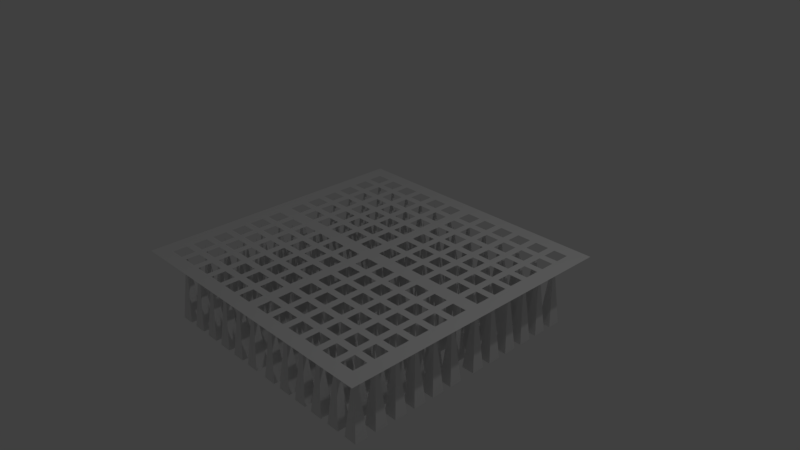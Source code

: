 # Source: trap_speer_ma.blend  (saved by Blender 2.78.0; exported with 4.5.12 LTS)
import bpy
from mathutils import Matrix  # noqa: F401  (used for matrix-valued properties, if any)

bpy.ops.wm.read_factory_settings(use_empty=True)
scene = bpy.context.scene
scene.name = 'Scene'

# ---- collections
col_collection_1 = bpy.data.collections.new('Collection 1'); scene.collection.children.link(col_collection_1)

# ---- world
world_world = bpy.data.worlds.new('World'); scene.world = world_world
world_world.color = (0.05088, 0.05088, 0.05088)
world_world.use_sun_shadow = False
world_world.sun_shadow_jitter_overblur = 0.0
world_world.cycles.sampling_method = 'MANUAL'

# ---- cameras
cam_camera = bpy.data.cameras.new('Camera')
cam_camera.clip_end = 100.0
cam_camera.lens = 35.0
cam_camera.sensor_width = 32.0
cam_camera.sensor_height = 18.0
cam_camera.ortho_scale = 7.314
cam_camera.dof.focus_distance = 0.0
cam_camera.dof.aperture_fstop = 128.0

# ---- lights
light_lamp = bpy.data.lights.new('Lamp', 'POINT')
light_lamp.transmission_factor = 0.0
light_lamp.cutoff_distance = 30.0
light_lamp.energy = 100.0
light_lamp.shadow_buffer_clip_start = 1.001
light_lamp.shadow_soft_size = 0.1
light_lamp.shadow_maximum_resolution = 0.006
light_lamp.use_absolute_resolution = True

# ---- meshes
me_cube_002 = bpy.data.meshes.new('Cube.002')
me_cube_002.from_pydata([(1.0, -3.211, -2.0), (2.0, -2.211, -1.192e-07), (1.0, -1.211, -2.0), (3.0, -3.211, -2.0), (3.0, -1.211, -2.0), (4.3, -3.211, -2.0), (5.3, -2.211, -1.192e-07), (4.3, -1.211, -2.0), (6.3, -3.211, -2.0), (6.3, -1.211, -2.0), (7.6, -3.211, -2.0), (8.6, -2.211, -1.192e-07), (7.6, -1.211, -2.0), (9.6, -3.211, -2.0), (9.6, -1.211, -2.0), (10.9, -3.211, -2.0), (11.9, -2.211, -1.192e-07), (10.9, -1.211, -2.0), (12.9, -3.211, -2.0), (12.9, -1.211, -2.0), (14.2, -3.211, -2.0), (15.2, -2.211, -1.192e-07), (14.2, -1.211, -2.0), (16.2, -3.211, -2.0), (16.2, -1.211, -2.0), (17.5, -3.211, -2.0), (18.5, -2.211, -1.192e-07), (17.5, -1.211, -2.0), (19.5, -3.211, -2.0), (19.5, -1.211, -2.0), (1.0, -6.511, -2.0), (2.0, -5.511, -1.192e-07), (1.0, -4.511, -2.0), (3.0, -6.511, -2.0), (3.0, -4.511, -2.0), (4.3, -6.511, -2.0), (5.3, -5.511, -1.192e-07), (4.3, -4.511, -2.0), (6.3, -6.511, -2.0), (6.3, -4.511, -2.0), (7.6, -6.511, -2.0), (8.6, -5.511, -1.192e-07), (7.6, -4.511, -2.0), (9.6, -6.511, -2.0), (9.6, -4.511, -2.0), (10.9, -6.511, -2.0), (11.9, -5.511, -1.192e-07), (10.9, -4.511, -2.0), (12.9, -6.511, -2.0), (12.9, -4.511, -2.0), (14.2, -6.511, -2.0), (15.2, -5.511, -1.192e-07), (14.2, -4.511, -2.0), (16.2, -6.511, -2.0), (16.2, -4.511, -2.0), (17.5, -6.511, -2.0), (18.5, -5.511, -1.192e-07), (17.5, -4.511, -2.0), (19.5, -6.511, -2.0), (19.5, -4.511, -2.0), (1.0, -9.811, -2.0), (2.0, -8.811, -1.192e-07), (1.0, -7.811, -2.0), (3.0, -9.811, -2.0), (3.0, -7.811, -2.0), (4.3, -9.811, -2.0), (5.3, -8.811, -1.192e-07), (4.3, -7.811, -2.0), (6.3, -9.811, -2.0), (6.3, -7.811, -2.0), (7.6, -9.811, -2.0), (8.6, -8.811, -1.192e-07), (7.6, -7.811, -2.0), (9.6, -9.811, -2.0), (9.6, -7.811, -2.0), (10.9, -9.811, -2.0), (11.9, -8.811, -1.192e-07), (10.9, -7.811, -2.0), (12.9, -9.811, -2.0), (12.9, -7.811, -2.0), (14.2, -9.811, -2.0), (15.2, -8.811, -1.192e-07), (14.2, -7.811, -2.0), (16.2, -9.811, -2.0), (16.2, -7.811, -2.0), (17.5, -9.811, -2.0), (18.5, -8.811, -1.192e-07), (17.5, -7.811, -2.0), (19.5, -9.811, -2.0), (19.5, -7.811, -2.0), (1.0, -13.11, -2.0), (2.0, -12.11, -1.192e-07), (1.0, -11.11, -2.0), (3.0, -13.11, -2.0), (3.0, -11.11, -2.0), (4.3, -13.11, -2.0), (5.3, -12.11, -1.192e-07), (4.3, -11.11, -2.0), (6.3, -13.11, -2.0), (6.3, -11.11, -2.0), (7.6, -13.11, -2.0), (8.6, -12.11, -1.192e-07), (7.6, -11.11, -2.0), (9.6, -13.11, -2.0), (9.6, -11.11, -2.0), (10.9, -13.11, -2.0), (11.9, -12.11, -1.192e-07), (10.9, -11.11, -2.0), (12.9, -13.11, -2.0), (12.9, -11.11, -2.0), (14.2, -13.11, -2.0), (15.2, -12.11, -1.192e-07), (14.2, -11.11, -2.0), (16.2, -13.11, -2.0), (16.2, -11.11, -2.0), (17.5, -13.11, -2.0), (18.5, -12.11, -1.192e-07), (17.5, -11.11, -2.0), (19.5, -13.11, -2.0), (19.5, -11.11, -2.0), (1.0, -16.41, -2.0), (2.0, -15.41, -1.192e-07), (1.0, -14.41, -2.0), (3.0, -16.41, -2.0), (3.0, -14.41, -2.0), (4.3, -16.41, -2.0), (5.3, -15.41, -1.192e-07), (4.3, -14.41, -2.0), (6.3, -16.41, -2.0), (6.3, -14.41, -2.0), (7.6, -16.41, -2.0), (8.6, -15.41, -1.192e-07), (7.6, -14.41, -2.0), (9.6, -16.41, -2.0), (9.6, -14.41, -2.0), (10.9, -16.41, -2.0), (11.9, -15.41, -1.192e-07), (10.9, -14.41, -2.0), (12.9, -16.41, -2.0), (12.9, -14.41, -2.0), (14.2, -16.41, -2.0), (15.2, -15.41, -1.192e-07), (14.2, -14.41, -2.0), (16.2, -16.41, -2.0), (16.2, -14.41, -2.0), (17.5, -16.41, -2.0), (18.5, -15.41, -1.192e-07), (17.5, -14.41, -2.0), (19.5, -16.41, -2.0), (19.5, -14.41, -2.0), (1.0, -19.71, -2.0), (2.0, -18.71, -1.192e-07), (1.0, -17.71, -2.0), (3.0, -19.71, -2.0), (3.0, -17.71, -2.0), (4.3, -19.71, -2.0), (5.3, -18.71, -1.192e-07), (4.3, -17.71, -2.0), (6.3, -19.71, -2.0), (6.3, -17.71, -2.0), (7.6, -19.71, -2.0), (8.6, -18.71, -1.192e-07), (7.6, -17.71, -2.0), (9.6, -19.71, -2.0), (9.6, -17.71, -2.0), (10.9, -19.71, -2.0), (11.9, -18.71, -1.192e-07), (10.9, -17.71, -2.0), (12.9, -19.71, -2.0), (12.9, -17.71, -2.0), (14.2, -19.71, -2.0), (15.2, -18.71, -1.192e-07), (14.2, -17.71, -2.0), (16.2, -19.71, -2.0), (16.2, -17.71, -2.0), (17.5, -19.71, -2.0), (18.5, -18.71, -1.192e-07), (17.5, -17.71, -2.0), (19.5, -19.71, -2.0), (19.5, -17.71, -2.0), (-1.0, -3.211, -2.0), (-2.0, -2.211, -1.192e-07), (-1.0, -1.211, -2.0), (-3.0, -3.211, -2.0), (-3.0, -1.211, -2.0), (-4.3, -3.211, -2.0), (-5.3, -2.211, -1.192e-07), (-4.3, -1.211, -2.0), (-6.3, -3.211, -2.0), (-6.3, -1.211, -2.0), (-7.6, -3.211, -2.0), (-8.6, -2.211, -1.192e-07), (-7.6, -1.211, -2.0), (-9.6, -3.211, -2.0), (-9.6, -1.211, -2.0), (-10.9, -3.211, -2.0), (-11.9, -2.211, -1.192e-07), (-10.9, -1.211, -2.0), (-12.9, -3.211, -2.0), (-12.9, -1.211, -2.0), (-14.2, -3.211, -2.0), (-15.2, -2.211, -1.192e-07), (-14.2, -1.211, -2.0), (-16.2, -3.211, -2.0), (-16.2, -1.211, -2.0), (-17.5, -3.211, -2.0), (-18.5, -2.211, -1.192e-07), (-17.5, -1.211, -2.0), (-19.5, -3.211, -2.0), (-19.5, -1.211, -2.0), (-1.0, -6.511, -2.0), (-2.0, -5.511, -1.192e-07), (-1.0, -4.511, -2.0), (-3.0, -6.511, -2.0), (-3.0, -4.511, -2.0), (-4.3, -6.511, -2.0), (-5.3, -5.511, -1.192e-07), (-4.3, -4.511, -2.0), (-6.3, -6.511, -2.0), (-6.3, -4.511, -2.0), (-7.6, -6.511, -2.0), (-8.6, -5.511, -1.192e-07), (-7.6, -4.511, -2.0), (-9.6, -6.511, -2.0), (-9.6, -4.511, -2.0), (-10.9, -6.511, -2.0), (-11.9, -5.511, -1.192e-07), (-10.9, -4.511, -2.0), (-12.9, -6.511, -2.0), (-12.9, -4.511, -2.0), (-14.2, -6.511, -2.0), (-15.2, -5.511, -1.192e-07), (-14.2, -4.511, -2.0), (-16.2, -6.511, -2.0), (-16.2, -4.511, -2.0), (-17.5, -6.511, -2.0), (-18.5, -5.511, -1.192e-07), (-17.5, -4.511, -2.0), (-19.5, -6.511, -2.0), (-19.5, -4.511, -2.0), (-1.0, -9.811, -2.0), (-2.0, -8.811, -1.192e-07), (-1.0, -7.811, -2.0), (-3.0, -9.811, -2.0), (-3.0, -7.811, -2.0), (-4.3, -9.811, -2.0), (-5.3, -8.811, -1.192e-07), (-4.3, -7.811, -2.0), (-6.3, -9.811, -2.0), (-6.3, -7.811, -2.0), (-7.6, -9.811, -2.0), (-8.6, -8.811, -1.192e-07), (-7.6, -7.811, -2.0), (-9.6, -9.811, -2.0), (-9.6, -7.811, -2.0), (-10.9, -9.811, -2.0), (-11.9, -8.811, -1.192e-07), (-10.9, -7.811, -2.0), (-12.9, -9.811, -2.0), (-12.9, -7.811, -2.0), (-14.2, -9.811, -2.0), (-15.2, -8.811, -1.192e-07), (-14.2, -7.811, -2.0), (-16.2, -9.811, -2.0), (-16.2, -7.811, -2.0), (-17.5, -9.811, -2.0), (-18.5, -8.811, -1.192e-07), (-17.5, -7.811, -2.0), (-19.5, -9.811, -2.0), (-19.5, -7.811, -2.0), (-1.0, -13.11, -2.0), (-2.0, -12.11, -1.192e-07), (-1.0, -11.11, -2.0), (-3.0, -13.11, -2.0), (-3.0, -11.11, -2.0), (-4.3, -13.11, -2.0), (-5.3, -12.11, -1.192e-07), (-4.3, -11.11, -2.0), (-6.3, -13.11, -2.0), (-6.3, -11.11, -2.0), (-7.6, -13.11, -2.0), (-8.6, -12.11, -1.192e-07), (-7.6, -11.11, -2.0), (-9.6, -13.11, -2.0), (-9.6, -11.11, -2.0), (-10.9, -13.11, -2.0), (-11.9, -12.11, -1.192e-07), (-10.9, -11.11, -2.0), (-12.9, -13.11, -2.0), (-12.9, -11.11, -2.0), (-14.2, -13.11, -2.0), (-15.2, -12.11, -1.192e-07), (-14.2, -11.11, -2.0), (-16.2, -13.11, -2.0), (-16.2, -11.11, -2.0), (-17.5, -13.11, -2.0), (-18.5, -12.11, -1.192e-07), (-17.5, -11.11, -2.0), (-19.5, -13.11, -2.0), (-19.5, -11.11, -2.0), (-1.0, -16.41, -2.0), (-2.0, -15.41, -1.192e-07), (-1.0, -14.41, -2.0), (-3.0, -16.41, -2.0), (-3.0, -14.41, -2.0), (-4.3, -16.41, -2.0), (-5.3, -15.41, -1.192e-07), (-4.3, -14.41, -2.0), (-6.3, -16.41, -2.0), (-6.3, -14.41, -2.0), (-7.6, -16.41, -2.0), (-8.6, -15.41, -1.192e-07), (-7.6, -14.41, -2.0), (-9.6, -16.41, -2.0), (-9.6, -14.41, -2.0), (-10.9, -16.41, -2.0), (-11.9, -15.41, -1.192e-07), (-10.9, -14.41, -2.0), (-12.9, -16.41, -2.0), (-12.9, -14.41, -2.0), (-14.2, -16.41, -2.0), (-15.2, -15.41, -1.192e-07), (-14.2, -14.41, -2.0), (-16.2, -16.41, -2.0), (-16.2, -14.41, -2.0), (-17.5, -16.41, -2.0), (-18.5, -15.41, -1.192e-07), (-17.5, -14.41, -2.0), (-19.5, -16.41, -2.0), (-19.5, -14.41, -2.0), (-1.0, -19.71, -2.0), (-2.0, -18.71, -1.192e-07), (-1.0, -17.71, -2.0), (-3.0, -19.71, -2.0), (-3.0, -17.71, -2.0), (-4.3, -19.71, -2.0), (-5.3, -18.71, -1.192e-07), (-4.3, -17.71, -2.0), (-6.3, -19.71, -2.0), (-6.3, -17.71, -2.0), (-7.6, -19.71, -2.0), (-8.6, -18.71, -1.192e-07), (-7.6, -17.71, -2.0), (-9.6, -19.71, -2.0), (-9.6, -17.71, -2.0), (-10.9, -19.71, -2.0), (-11.9, -18.71, -1.192e-07), (-10.9, -17.71, -2.0), (-12.9, -19.71, -2.0), (-12.9, -17.71, -2.0), (-14.2, -19.71, -2.0), (-15.2, -18.71, -1.192e-07), (-14.2, -17.71, -2.0), (-16.2, -19.71, -2.0), (-16.2, -17.71, -2.0), (-17.5, -19.71, -2.0), (-18.5, -18.71, -1.192e-07), (-17.5, -17.71, -2.0), (-19.5, -19.71, -2.0), (-19.5, -17.71, -2.0), (1.0, 3.211, -2.0), (2.0, 2.211, -1.192e-07), (1.0, 1.211, -2.0), (3.0, 3.211, -2.0), (3.0, 1.211, -2.0), (4.3, 3.211, -2.0), (5.3, 2.211, -1.192e-07), (4.3, 1.211, -2.0), (6.3, 3.211, -2.0), (6.3, 1.211, -2.0), (7.6, 3.211, -2.0), (8.6, 2.211, -1.192e-07), (7.6, 1.211, -2.0), (9.6, 3.211, -2.0), (9.6, 1.211, -2.0), (10.9, 3.211, -2.0), (11.9, 2.211, -1.192e-07), (10.9, 1.211, -2.0), (12.9, 3.211, -2.0), (12.9, 1.211, -2.0), (14.2, 3.211, -2.0), (15.2, 2.211, -1.192e-07), (14.2, 1.211, -2.0), (16.2, 3.211, -2.0), (16.2, 1.211, -2.0), (17.5, 3.211, -2.0), (18.5, 2.211, -1.192e-07), (17.5, 1.211, -2.0), (19.5, 3.211, -2.0), (19.5, 1.211, -2.0), (1.0, 6.511, -2.0), (2.0, 5.511, -1.192e-07), (1.0, 4.511, -2.0), (3.0, 6.511, -2.0), (3.0, 4.511, -2.0), (4.3, 6.511, -2.0), (5.3, 5.511, -1.192e-07), (4.3, 4.511, -2.0), (6.3, 6.511, -2.0), (6.3, 4.511, -2.0), (7.6, 6.511, -2.0), (8.6, 5.511, -1.192e-07), (7.6, 4.511, -2.0), (9.6, 6.511, -2.0), (9.6, 4.511, -2.0), (10.9, 6.511, -2.0), (11.9, 5.511, -1.192e-07), (10.9, 4.511, -2.0), (12.9, 6.511, -2.0), (12.9, 4.511, -2.0), (14.2, 6.511, -2.0), (15.2, 5.511, -1.192e-07), (14.2, 4.511, -2.0), (16.2, 6.511, -2.0), (16.2, 4.511, -2.0), (17.5, 6.511, -2.0), (18.5, 5.511, -1.192e-07), (17.5, 4.511, -2.0), (19.5, 6.511, -2.0), (19.5, 4.511, -2.0), (1.0, 9.811, -2.0), (2.0, 8.811, -1.192e-07), (1.0, 7.811, -2.0), (3.0, 9.811, -2.0), (3.0, 7.811, -2.0), (4.3, 9.811, -2.0), (5.3, 8.811, -1.192e-07), (4.3, 7.811, -2.0), (6.3, 9.811, -2.0), (6.3, 7.811, -2.0), (7.6, 9.811, -2.0), (8.6, 8.811, -1.192e-07), (7.6, 7.811, -2.0), (9.6, 9.811, -2.0), (9.6, 7.811, -2.0), (10.9, 9.811, -2.0), (11.9, 8.811, -1.192e-07), (10.9, 7.811, -2.0), (12.9, 9.811, -2.0), (12.9, 7.811, -2.0), (14.2, 9.811, -2.0), (15.2, 8.811, -1.192e-07), (14.2, 7.811, -2.0), (16.2, 9.811, -2.0), (16.2, 7.811, -2.0), (17.5, 9.811, -2.0), (18.5, 8.811, -1.192e-07), (17.5, 7.811, -2.0), (19.5, 9.811, -2.0), (19.5, 7.811, -2.0), (1.0, 13.11, -2.0), (2.0, 12.11, -1.192e-07), (1.0, 11.11, -2.0), (3.0, 13.11, -2.0), (3.0, 11.11, -2.0), (4.3, 13.11, -2.0), (5.3, 12.11, -1.192e-07), (4.3, 11.11, -2.0), (6.3, 13.11, -2.0), (6.3, 11.11, -2.0), (7.6, 13.11, -2.0), (8.6, 12.11, -1.192e-07), (7.6, 11.11, -2.0), (9.6, 13.11, -2.0), (9.6, 11.11, -2.0), (10.9, 13.11, -2.0), (11.9, 12.11, -1.192e-07), (10.9, 11.11, -2.0), (12.9, 13.11, -2.0), (12.9, 11.11, -2.0), (14.2, 13.11, -2.0), (15.2, 12.11, -1.192e-07), (14.2, 11.11, -2.0), (16.2, 13.11, -2.0), (16.2, 11.11, -2.0), (17.5, 13.11, -2.0), (18.5, 12.11, -1.192e-07), (17.5, 11.11, -2.0), (19.5, 13.11, -2.0), (19.5, 11.11, -2.0), (1.0, 16.41, -2.0), (2.0, 15.41, -1.192e-07), (1.0, 14.41, -2.0), (3.0, 16.41, -2.0), (3.0, 14.41, -2.0), (4.3, 16.41, -2.0), (5.3, 15.41, -1.192e-07), (4.3, 14.41, -2.0), (6.3, 16.41, -2.0), (6.3, 14.41, -2.0), (7.6, 16.41, -2.0), (8.6, 15.41, -1.192e-07), (7.6, 14.41, -2.0), (9.6, 16.41, -2.0), (9.6, 14.41, -2.0), (10.9, 16.41, -2.0), (11.9, 15.41, -1.192e-07), (10.9, 14.41, -2.0), (12.9, 16.41, -2.0), (12.9, 14.41, -2.0), (14.2, 16.41, -2.0), (15.2, 15.41, -1.192e-07), (14.2, 14.41, -2.0), (16.2, 16.41, -2.0), (16.2, 14.41, -2.0), (17.5, 16.41, -2.0), (18.5, 15.41, -1.192e-07), (17.5, 14.41, -2.0), (19.5, 16.41, -2.0), (19.5, 14.41, -2.0), (1.0, 19.71, -2.0), (2.0, 18.71, -1.192e-07), (1.0, 17.71, -2.0), (3.0, 19.71, -2.0), (3.0, 17.71, -2.0), (4.3, 19.71, -2.0), (5.3, 18.71, -1.192e-07), (4.3, 17.71, -2.0), (6.3, 19.71, -2.0), (6.3, 17.71, -2.0), (7.6, 19.71, -2.0), (8.6, 18.71, -1.192e-07), (7.6, 17.71, -2.0), (9.6, 19.71, -2.0), (9.6, 17.71, -2.0), (10.9, 19.71, -2.0), (11.9, 18.71, -1.192e-07), (10.9, 17.71, -2.0), (12.9, 19.71, -2.0), (12.9, 17.71, -2.0), (14.2, 19.71, -2.0), (15.2, 18.71, -1.192e-07), (14.2, 17.71, -2.0), (16.2, 19.71, -2.0), (16.2, 17.71, -2.0), (17.5, 19.71, -2.0), (18.5, 18.71, -1.192e-07), (17.5, 17.71, -2.0), (19.5, 19.71, -2.0), (19.5, 17.71, -2.0), (-1.0, 3.211, -2.0), (-2.0, 2.211, -1.192e-07), (-1.0, 1.211, -2.0), (-3.0, 3.211, -2.0), (-3.0, 1.211, -2.0), (-4.3, 3.211, -2.0), (-5.3, 2.211, -1.192e-07), (-4.3, 1.211, -2.0), (-6.3, 3.211, -2.0), (-6.3, 1.211, -2.0), (-7.6, 3.211, -2.0), (-8.6, 2.211, -1.192e-07), (-7.6, 1.211, -2.0), (-9.6, 3.211, -2.0), (-9.6, 1.211, -2.0), (-10.9, 3.211, -2.0), (-11.9, 2.211, -1.192e-07), (-10.9, 1.211, -2.0), (-12.9, 3.211, -2.0), (-12.9, 1.211, -2.0), (-14.2, 3.211, -2.0), (-15.2, 2.211, -1.192e-07), (-14.2, 1.211, -2.0), (-16.2, 3.211, -2.0), (-16.2, 1.211, -2.0), (-17.5, 3.211, -2.0), (-18.5, 2.211, -1.192e-07), (-17.5, 1.211, -2.0), (-19.5, 3.211, -2.0), (-19.5, 1.211, -2.0), (-1.0, 6.511, -2.0), (-2.0, 5.511, -1.192e-07), (-1.0, 4.511, -2.0), (-3.0, 6.511, -2.0), (-3.0, 4.511, -2.0), (-4.3, 6.511, -2.0), (-5.3, 5.511, -1.192e-07), (-4.3, 4.511, -2.0), (-6.3, 6.511, -2.0), (-6.3, 4.511, -2.0), (-7.6, 6.511, -2.0), (-8.6, 5.511, -1.192e-07), (-7.6, 4.511, -2.0), (-9.6, 6.511, -2.0), (-9.6, 4.511, -2.0), (-10.9, 6.511, -2.0), (-11.9, 5.511, -1.192e-07), (-10.9, 4.511, -2.0), (-12.9, 6.511, -2.0), (-12.9, 4.511, -2.0), (-14.2, 6.511, -2.0), (-15.2, 5.511, -1.192e-07), (-14.2, 4.511, -2.0), (-16.2, 6.511, -2.0), (-16.2, 4.511, -2.0), (-17.5, 6.511, -2.0), (-18.5, 5.511, -1.192e-07), (-17.5, 4.511, -2.0), (-19.5, 6.511, -2.0), (-19.5, 4.511, -2.0), (-1.0, 9.811, -2.0), (-2.0, 8.811, -1.192e-07), (-1.0, 7.811, -2.0), (-3.0, 9.811, -2.0), (-3.0, 7.811, -2.0), (-4.3, 9.811, -2.0), (-5.3, 8.811, -1.192e-07), (-4.3, 7.811, -2.0), (-6.3, 9.811, -2.0), (-6.3, 7.811, -2.0), (-7.6, 9.811, -2.0), (-8.6, 8.811, -1.192e-07), (-7.6, 7.811, -2.0), (-9.6, 9.811, -2.0), (-9.6, 7.811, -2.0), (-10.9, 9.811, -2.0), (-11.9, 8.811, -1.192e-07), (-10.9, 7.811, -2.0), (-12.9, 9.811, -2.0), (-12.9, 7.811, -2.0), (-14.2, 9.811, -2.0), (-15.2, 8.811, -1.192e-07), (-14.2, 7.811, -2.0), (-16.2, 9.811, -2.0), (-16.2, 7.811, -2.0), (-17.5, 9.811, -2.0), (-18.5, 8.811, -1.192e-07), (-17.5, 7.811, -2.0), (-19.5, 9.811, -2.0), (-19.5, 7.811, -2.0), (-1.0, 13.11, -2.0), (-2.0, 12.11, -1.192e-07), (-1.0, 11.11, -2.0), (-3.0, 13.11, -2.0), (-3.0, 11.11, -2.0), (-4.3, 13.11, -2.0), (-5.3, 12.11, -1.192e-07), (-4.3, 11.11, -2.0), (-6.3, 13.11, -2.0), (-6.3, 11.11, -2.0), (-7.6, 13.11, -2.0), (-8.6, 12.11, -1.192e-07), (-7.6, 11.11, -2.0), (-9.6, 13.11, -2.0), (-9.6, 11.11, -2.0), (-10.9, 13.11, -2.0), (-11.9, 12.11, -1.192e-07), (-10.9, 11.11, -2.0), (-12.9, 13.11, -2.0), (-12.9, 11.11, -2.0), (-14.2, 13.11, -2.0), (-15.2, 12.11, -1.192e-07), (-14.2, 11.11, -2.0), (-16.2, 13.11, -2.0), (-16.2, 11.11, -2.0), (-17.5, 13.11, -2.0), (-18.5, 12.11, -1.192e-07), (-17.5, 11.11, -2.0), (-19.5, 13.11, -2.0), (-19.5, 11.11, -2.0), (-1.0, 16.41, -2.0), (-2.0, 15.41, -1.192e-07), (-1.0, 14.41, -2.0), (-3.0, 16.41, -2.0), (-3.0, 14.41, -2.0), (-4.3, 16.41, -2.0), (-5.3, 15.41, -1.192e-07), (-4.3, 14.41, -2.0), (-6.3, 16.41, -2.0), (-6.3, 14.41, -2.0), (-7.6, 16.41, -2.0), (-8.6, 15.41, -1.192e-07), (-7.6, 14.41, -2.0), (-9.6, 16.41, -2.0), (-9.6, 14.41, -2.0), (-10.9, 16.41, -2.0), (-11.9, 15.41, -1.192e-07), (-10.9, 14.41, -2.0), (-12.9, 16.41, -2.0), (-12.9, 14.41, -2.0), (-14.2, 16.41, -2.0), (-15.2, 15.41, -1.192e-07), (-14.2, 14.41, -2.0), (-16.2, 16.41, -2.0), (-16.2, 14.41, -2.0), (-17.5, 16.41, -2.0), (-18.5, 15.41, -1.192e-07), (-17.5, 14.41, -2.0), (-19.5, 16.41, -2.0), (-19.5, 14.41, -2.0), (-1.0, 19.71, -2.0), (-2.0, 18.71, -1.192e-07), (-1.0, 17.71, -2.0), (-3.0, 19.71, -2.0), (-3.0, 17.71, -2.0), (-4.3, 19.71, -2.0), (-5.3, 18.71, -1.192e-07), (-4.3, 17.71, -2.0), (-6.3, 19.71, -2.0), (-6.3, 17.71, -2.0), (-7.6, 19.71, -2.0), (-8.6, 18.71, -1.192e-07), (-7.6, 17.71, -2.0), (-9.6, 19.71, -2.0), (-9.6, 17.71, -2.0), (-10.9, 19.71, -2.0), (-11.9, 18.71, -1.192e-07), (-10.9, 17.71, -2.0), (-12.9, 19.71, -2.0), (-12.9, 17.71, -2.0), (-14.2, 19.71, -2.0), (-15.2, 18.71, -1.192e-07), (-14.2, 17.71, -2.0), (-16.2, 19.71, -2.0), (-16.2, 17.71, -2.0), (-17.5, 19.71, -2.0), (-18.5, 18.71, -1.192e-07), (-17.5, 17.71, -2.0), (-19.5, 19.71, -2.0), (-19.5, 17.71, -2.0)], [], [(0, 1, 2), (2, 1, 4), (4, 1, 3), (3, 1, 0), (2, 4, 3, 0), (5, 6, 7), (7, 6, 9), (9, 6, 8), (8, 6, 5), (7, 9, 8, 5), (10, 11, 12), (12, 11, 14), (14, 11, 13), (13, 11, 10), (12, 14, 13, 10), (15, 16, 17), (17, 16, 19), (19, 16, 18), (18, 16, 15), (17, 19, 18, 15), (20, 21, 22), (22, 21, 24), (24, 21, 23), (23, 21, 20), (22, 24, 23, 20), (25, 26, 27), (27, 26, 29), (29, 26, 28), (28, 26, 25), (27, 29, 28, 25), (30, 31, 32), (32, 31, 34), (34, 31, 33), (33, 31, 30), (32, 34, 33, 30), (35, 36, 37), (37, 36, 39), (39, 36, 38), (38, 36, 35), (37, 39, 38, 35), (40, 41, 42), (42, 41, 44), (44, 41, 43), (43, 41, 40), (42, 44, 43, 40), (45, 46, 47), (47, 46, 49), (49, 46, 48), (48, 46, 45), (47, 49, 48, 45), (50, 51, 52), (52, 51, 54), (54, 51, 53), (53, 51, 50), (52, 54, 53, 50), (55, 56, 57), (57, 56, 59), (59, 56, 58), (58, 56, 55), (57, 59, 58, 55), (60, 61, 62), (62, 61, 64), (64, 61, 63), (63, 61, 60), (62, 64, 63, 60), (65, 66, 67), (67, 66, 69), (69, 66, 68), (68, 66, 65), (67, 69, 68, 65), (70, 71, 72), (72, 71, 74), (74, 71, 73), (73, 71, 70), (72, 74, 73, 70), (75, 76, 77), (77, 76, 79), (79, 76, 78), (78, 76, 75), (77, 79, 78, 75), (80, 81, 82), (82, 81, 84), (84, 81, 83), (83, 81, 80), (82, 84, 83, 80), (85, 86, 87), (87, 86, 89), (89, 86, 88), (88, 86, 85), (87, 89, 88, 85), (90, 91, 92), (92, 91, 94), (94, 91, 93), (93, 91, 90), (92, 94, 93, 90), (95, 96, 97), (97, 96, 99), (99, 96, 98), (98, 96, 95), (97, 99, 98, 95), (100, 101, 102), (102, 101, 104), (104, 101, 103), (103, 101, 100), (102, 104, 103, 100), (105, 106, 107), (107, 106, 109), (109, 106, 108), (108, 106, 105), (107, 109, 108, 105), (110, 111, 112), (112, 111, 114), (114, 111, 113), (113, 111, 110), (112, 114, 113, 110), (115, 116, 117), (117, 116, 119), (119, 116, 118), (118, 116, 115), (117, 119, 118, 115), (120, 121, 122), (122, 121, 124), (124, 121, 123), (123, 121, 120), (122, 124, 123, 120), (125, 126, 127), (127, 126, 129), (129, 126, 128), (128, 126, 125), (127, 129, 128, 125), (130, 131, 132), (132, 131, 134), (134, 131, 133), (133, 131, 130), (132, 134, 133, 130), (135, 136, 137), (137, 136, 139), (139, 136, 138), (138, 136, 135), (137, 139, 138, 135), (140, 141, 142), (142, 141, 144), (144, 141, 143), (143, 141, 140), (142, 144, 143, 140), (145, 146, 147), (147, 146, 149), (149, 146, 148), (148, 146, 145), (147, 149, 148, 145), (150, 151, 152), (152, 151, 154), (154, 151, 153), (153, 151, 150), (152, 154, 153, 150), (155, 156, 157), (157, 156, 159), (159, 156, 158), (158, 156, 155), (157, 159, 158, 155), (160, 161, 162), (162, 161, 164), (164, 161, 163), (163, 161, 160), (162, 164, 163, 160), (165, 166, 167), (167, 166, 169), (169, 166, 168), (168, 166, 165), (167, 169, 168, 165), (170, 171, 172), (172, 171, 174), (174, 171, 173), (173, 171, 170), (172, 174, 173, 170), (175, 176, 177), (177, 176, 179), (179, 176, 178), (178, 176, 175), (177, 179, 178, 175), (180, 182, 181), (182, 184, 181), (184, 183, 181), (183, 180, 181), (182, 180, 183, 184), (185, 187, 186), (187, 189, 186), (189, 188, 186), (188, 185, 186), (187, 185, 188, 189), (190, 192, 191), (192, 194, 191), (194, 193, 191), (193, 190, 191), (192, 190, 193, 194), (195, 197, 196), (197, 199, 196), (199, 198, 196), (198, 195, 196), (197, 195, 198, 199), (200, 202, 201), (202, 204, 201), (204, 203, 201), (203, 200, 201), (202, 200, 203, 204), (205, 207, 206), (207, 209, 206), (209, 208, 206), (208, 205, 206), (207, 205, 208, 209), (210, 212, 211), (212, 214, 211), (214, 213, 211), (213, 210, 211), (212, 210, 213, 214), (215, 217, 216), (217, 219, 216), (219, 218, 216), (218, 215, 216), (217, 215, 218, 219), (220, 222, 221), (222, 224, 221), (224, 223, 221), (223, 220, 221), (222, 220, 223, 224), (225, 227, 226), (227, 229, 226), (229, 228, 226), (228, 225, 226), (227, 225, 228, 229), (230, 232, 231), (232, 234, 231), (234, 233, 231), (233, 230, 231), (232, 230, 233, 234), (235, 237, 236), (237, 239, 236), (239, 238, 236), (238, 235, 236), (237, 235, 238, 239), (240, 242, 241), (242, 244, 241), (244, 243, 241), (243, 240, 241), (242, 240, 243, 244), (245, 247, 246), (247, 249, 246), (249, 248, 246), (248, 245, 246), (247, 245, 248, 249), (250, 252, 251), (252, 254, 251), (254, 253, 251), (253, 250, 251), (252, 250, 253, 254), (255, 257, 256), (257, 259, 256), (259, 258, 256), (258, 255, 256), (257, 255, 258, 259), (260, 262, 261), (262, 264, 261), (264, 263, 261), (263, 260, 261), (262, 260, 263, 264), (265, 267, 266), (267, 269, 266), (269, 268, 266), (268, 265, 266), (267, 265, 268, 269), (270, 272, 271), (272, 274, 271), (274, 273, 271), (273, 270, 271), (272, 270, 273, 274), (275, 277, 276), (277, 279, 276), (279, 278, 276), (278, 275, 276), (277, 275, 278, 279), (280, 282, 281), (282, 284, 281), (284, 283, 281), (283, 280, 281), (282, 280, 283, 284), (285, 287, 286), (287, 289, 286), (289, 288, 286), (288, 285, 286), (287, 285, 288, 289), (290, 292, 291), (292, 294, 291), (294, 293, 291), (293, 290, 291), (292, 290, 293, 294), (295, 297, 296), (297, 299, 296), (299, 298, 296), (298, 295, 296), (297, 295, 298, 299), (300, 302, 301), (302, 304, 301), (304, 303, 301), (303, 300, 301), (302, 300, 303, 304), (305, 307, 306), (307, 309, 306), (309, 308, 306), (308, 305, 306), (307, 305, 308, 309), (310, 312, 311), (312, 314, 311), (314, 313, 311), (313, 310, 311), (312, 310, 313, 314), (315, 317, 316), (317, 319, 316), (319, 318, 316), (318, 315, 316), (317, 315, 318, 319), (320, 322, 321), (322, 324, 321), (324, 323, 321), (323, 320, 321), (322, 320, 323, 324), (325, 327, 326), (327, 329, 326), (329, 328, 326), (328, 325, 326), (327, 325, 328, 329), (330, 332, 331), (332, 334, 331), (334, 333, 331), (333, 330, 331), (332, 330, 333, 334), (335, 337, 336), (337, 339, 336), (339, 338, 336), (338, 335, 336), (337, 335, 338, 339), (340, 342, 341), (342, 344, 341), (344, 343, 341), (343, 340, 341), (342, 340, 343, 344), (345, 347, 346), (347, 349, 346), (349, 348, 346), (348, 345, 346), (347, 345, 348, 349), (350, 352, 351), (352, 354, 351), (354, 353, 351), (353, 350, 351), (352, 350, 353, 354), (355, 357, 356), (357, 359, 356), (359, 358, 356), (358, 355, 356), (357, 355, 358, 359), (360, 362, 361), (362, 364, 361), (364, 363, 361), (363, 360, 361), (362, 360, 363, 364), (365, 367, 366), (367, 369, 366), (369, 368, 366), (368, 365, 366), (367, 365, 368, 369), (370, 372, 371), (372, 374, 371), (374, 373, 371), (373, 370, 371), (372, 370, 373, 374), (375, 377, 376), (377, 379, 376), (379, 378, 376), (378, 375, 376), (377, 375, 378, 379), (380, 382, 381), (382, 384, 381), (384, 383, 381), (383, 380, 381), (382, 380, 383, 384), (385, 387, 386), (387, 389, 386), (389, 388, 386), (388, 385, 386), (387, 385, 388, 389), (390, 392, 391), (392, 394, 391), (394, 393, 391), (393, 390, 391), (392, 390, 393, 394), (395, 397, 396), (397, 399, 396), (399, 398, 396), (398, 395, 396), (397, 395, 398, 399), (400, 402, 401), (402, 404, 401), (404, 403, 401), (403, 400, 401), (402, 400, 403, 404), (405, 407, 406), (407, 409, 406), (409, 408, 406), (408, 405, 406), (407, 405, 408, 409), (410, 412, 411), (412, 414, 411), (414, 413, 411), (413, 410, 411), (412, 410, 413, 414), (415, 417, 416), (417, 419, 416), (419, 418, 416), (418, 415, 416), (417, 415, 418, 419), (420, 422, 421), (422, 424, 421), (424, 423, 421), (423, 420, 421), (422, 420, 423, 424), (425, 427, 426), (427, 429, 426), (429, 428, 426), (428, 425, 426), (427, 425, 428, 429), (430, 432, 431), (432, 434, 431), (434, 433, 431), (433, 430, 431), (432, 430, 433, 434), (435, 437, 436), (437, 439, 436), (439, 438, 436), (438, 435, 436), (437, 435, 438, 439), (440, 442, 441), (442, 444, 441), (444, 443, 441), (443, 440, 441), (442, 440, 443, 444), (445, 447, 446), (447, 449, 446), (449, 448, 446), (448, 445, 446), (447, 445, 448, 449), (450, 452, 451), (452, 454, 451), (454, 453, 451), (453, 450, 451), (452, 450, 453, 454), (455, 457, 456), (457, 459, 456), (459, 458, 456), (458, 455, 456), (457, 455, 458, 459), (460, 462, 461), (462, 464, 461), (464, 463, 461), (463, 460, 461), (462, 460, 463, 464), (465, 467, 466), (467, 469, 466), (469, 468, 466), (468, 465, 466), (467, 465, 468, 469), (470, 472, 471), (472, 474, 471), (474, 473, 471), (473, 470, 471), (472, 470, 473, 474), (475, 477, 476), (477, 479, 476), (479, 478, 476), (478, 475, 476), (477, 475, 478, 479), (480, 482, 481), (482, 484, 481), (484, 483, 481), (483, 480, 481), (482, 480, 483, 484), (485, 487, 486), (487, 489, 486), (489, 488, 486), (488, 485, 486), (487, 485, 488, 489), (490, 492, 491), (492, 494, 491), (494, 493, 491), (493, 490, 491), (492, 490, 493, 494), (495, 497, 496), (497, 499, 496), (499, 498, 496), (498, 495, 496), (497, 495, 498, 499), (500, 502, 501), (502, 504, 501), (504, 503, 501), (503, 500, 501), (502, 500, 503, 504), (505, 507, 506), (507, 509, 506), (509, 508, 506), (508, 505, 506), (507, 505, 508, 509), (510, 512, 511), (512, 514, 511), (514, 513, 511), (513, 510, 511), (512, 510, 513, 514), (515, 517, 516), (517, 519, 516), (519, 518, 516), (518, 515, 516), (517, 515, 518, 519), (520, 522, 521), (522, 524, 521), (524, 523, 521), (523, 520, 521), (522, 520, 523, 524), (525, 527, 526), (527, 529, 526), (529, 528, 526), (528, 525, 526), (527, 525, 528, 529), (530, 532, 531), (532, 534, 531), (534, 533, 531), (533, 530, 531), (532, 530, 533, 534), (535, 537, 536), (537, 539, 536), (539, 538, 536), (538, 535, 536), (537, 535, 538, 539), (540, 541, 542), (542, 541, 544), (544, 541, 543), (543, 541, 540), (542, 544, 543, 540), (545, 546, 547), (547, 546, 549), (549, 546, 548), (548, 546, 545), (547, 549, 548, 545), (550, 551, 552), (552, 551, 554), (554, 551, 553), (553, 551, 550), (552, 554, 553, 550), (555, 556, 557), (557, 556, 559), (559, 556, 558), (558, 556, 555), (557, 559, 558, 555), (560, 561, 562), (562, 561, 564), (564, 561, 563), (563, 561, 560), (562, 564, 563, 560), (565, 566, 567), (567, 566, 569), (569, 566, 568), (568, 566, 565), (567, 569, 568, 565), (570, 571, 572), (572, 571, 574), (574, 571, 573), (573, 571, 570), (572, 574, 573, 570), (575, 576, 577), (577, 576, 579), (579, 576, 578), (578, 576, 575), (577, 579, 578, 575), (580, 581, 582), (582, 581, 584), (584, 581, 583), (583, 581, 580), (582, 584, 583, 580), (585, 586, 587), (587, 586, 589), (589, 586, 588), (588, 586, 585), (587, 589, 588, 585), (590, 591, 592), (592, 591, 594), (594, 591, 593), (593, 591, 590), (592, 594, 593, 590), (595, 596, 597), (597, 596, 599), (599, 596, 598), (598, 596, 595), (597, 599, 598, 595), (600, 601, 602), (602, 601, 604), (604, 601, 603), (603, 601, 600), (602, 604, 603, 600), (605, 606, 607), (607, 606, 609), (609, 606, 608), (608, 606, 605), (607, 609, 608, 605), (610, 611, 612), (612, 611, 614), (614, 611, 613), (613, 611, 610), (612, 614, 613, 610), (615, 616, 617), (617, 616, 619), (619, 616, 618), (618, 616, 615), (617, 619, 618, 615), (620, 621, 622), (622, 621, 624), (624, 621, 623), (623, 621, 620), (622, 624, 623, 620), (625, 626, 627), (627, 626, 629), (629, 626, 628), (628, 626, 625), (627, 629, 628, 625), (630, 631, 632), (632, 631, 634), (634, 631, 633), (633, 631, 630), (632, 634, 633, 630), (635, 636, 637), (637, 636, 639), (639, 636, 638), (638, 636, 635), (637, 639, 638, 635), (640, 641, 642), (642, 641, 644), (644, 641, 643), (643, 641, 640), (642, 644, 643, 640), (645, 646, 647), (647, 646, 649), (649, 646, 648), (648, 646, 645), (647, 649, 648, 645), (650, 651, 652), (652, 651, 654), (654, 651, 653), (653, 651, 650), (652, 654, 653, 650), (655, 656, 657), (657, 656, 659), (659, 656, 658), (658, 656, 655), (657, 659, 658, 655), (660, 661, 662), (662, 661, 664), (664, 661, 663), (663, 661, 660), (662, 664, 663, 660), (665, 666, 667), (667, 666, 669), (669, 666, 668), (668, 666, 665), (667, 669, 668, 665), (670, 671, 672), (672, 671, 674), (674, 671, 673), (673, 671, 670), (672, 674, 673, 670), (675, 676, 677), (677, 676, 679), (679, 676, 678), (678, 676, 675), (677, 679, 678, 675), (680, 681, 682), (682, 681, 684), (684, 681, 683), (683, 681, 680), (682, 684, 683, 680), (685, 686, 687), (687, 686, 689), (689, 686, 688), (688, 686, 685), (687, 689, 688, 685), (690, 691, 692), (692, 691, 694), (694, 691, 693), (693, 691, 690), (692, 694, 693, 690), (695, 696, 697), (697, 696, 699), (699, 696, 698), (698, 696, 695), (697, 699, 698, 695), (700, 701, 702), (702, 701, 704), (704, 701, 703), (703, 701, 700), (702, 704, 703, 700), (705, 706, 707), (707, 706, 709), (709, 706, 708), (708, 706, 705), (707, 709, 708, 705), (710, 711, 712), (712, 711, 714), (714, 711, 713), (713, 711, 710), (712, 714, 713, 710), (715, 716, 717), (717, 716, 719), (719, 716, 718), (718, 716, 715), (717, 719, 718, 715)])
me_cube_002.use_remesh_preserve_volume = False
me_cube_002.use_remesh_preserve_attributes = False
me_cube_002.use_mirror_vertex_groups = False
me_cube_002.update()
me_cube_001 = bpy.data.meshes.new('Cube.001')
me_cube_001.from_pydata([(-1.0, -1.0, -1.0), (-1.0, -1.0, 1.0), (-1.0, 1.0, -1.0), (-1.0, 1.0, 1.0), (1.0, -1.0, -1.0), (1.0, -1.0, 1.0), (1.0, 1.0, -1.0), (1.0, 1.0, 1.0)], [], [(0, 1, 3, 2), (2, 3, 7, 6), (6, 7, 5, 4), (4, 5, 1, 0), (2, 6, 4, 0), (7, 3, 1, 5)])
me_cube_001.use_remesh_preserve_volume = False
me_cube_001.use_remesh_preserve_attributes = False
me_cube_001.use_mirror_vertex_groups = False
me_cube_001.update()
me_plane = bpy.data.meshes.new('Plane')
me_plane.from_pydata([(2.0, -2.0, 0.0), (1.78, -1.799, 0.0), (1.58, -1.599, 0.0), (1.78, -1.599, 0.0), (1.58, -1.799, 0.0), (1.28, -1.799, 0.0), (1.48, -1.799, 0.0), (1.48, -1.639, -3.725e-09), (1.48, -1.599, 0.0), (0.98, -1.599, 0.0), (1.18, -1.599, 0.0), (0.98, -1.799, 0.0), (1.18, -1.799, 0.0), (0.88, -1.599, 0.0), (0.68, -1.799, 0.0), (0.68, -1.599, 0.0), (0.88, -1.799, 0.0), (0.58, -1.599, 0.0), (0.58, -1.639, -3.725e-09), (0.38, -1.599, 0.0), (0.58, -1.799, 0.0), (0.38, -1.799, 0.0), (0.08, -1.599, 0.0), (0.28, -1.599, 0.0), (0.28, -1.799, 0.0), (0.08, -1.799, 0.0), (1.58, -1.299, 0.0), (1.78, -1.299, 0.0), (1.78, -1.499, 0.0), (1.58, -1.499, 0.0), (1.48, -1.499, 0.0), (1.28, -1.499, 0.0), (1.48, -1.299, 0.0), (1.28, -1.299, 0.0), (1.28, -1.599, 0.0), (0.98, -1.299, 0.0), (1.18, -1.499, 0.0), (0.98, -1.499, 0.0), (1.18, -1.299, 0.0), (0.88, -1.299, 0.0), (0.68, -1.299, 0.0), (0.68, -1.499, 0.0), (0.88, -1.499, 0.0), (0.58, -1.499, 0.0), (0.38, -1.499, 0.0), (0.58, -1.299, 0.0), (0.38, -1.299, 0.0), (0.28, -1.499, 0.0), (0.08, -1.499, 0.0), (1.78, -0.999, 0.0), (1.78, -1.039, -3.725e-09), (1.58, -0.999, 0.0), (1.78, -1.199, 0.0), (1.58, -1.199, 0.0), (1.28, -0.999, 0.0), (1.48, -0.999, 0.0), (1.48, -1.199, 0.0), (1.28, -1.199, 0.0), (1.18, -0.999, 0.0), (0.98, -0.999, 0.0), (0.98, -1.199, 0.0), (1.18, -1.199, 0.0), (0.88, -1.199, 0.0), (0.68, -1.199, 0.0), (0.38, -0.999, 0.0), (0.58, -0.999, 0.0), (0.58, -1.199, 0.0), (0.38, -1.199, 0.0), (0.08, -1.199, 0.0), (0.28, -1.199, 0.0), (0.28, -1.299, 0.0), (0.08, -1.299, 0.0), (1.58, -0.899, 0.0), (1.78, -0.899, 0.0), (1.48, -0.899, 0.0), (1.28, -0.899, 0.0), (0.98, -0.899, 0.0), (1.18, -0.899, 0.0), (0.88, -0.999, 0.0), (0.88, -0.899, 0.0), (0.68, -0.899, 0.0), (0.88, -0.699, 0.0), (0.68, -0.699, 0.0), (0.68, -0.999, 0.0), (0.58, -0.699, 0.0), (0.38, -0.699, 0.0), (0.58, -0.899, 0.0), (0.38, -0.899, 0.0), (0.28, -0.899, 0.0), (0.28, -0.699, 0.0), (0.08, -0.999, 0.0), (0.08, -0.699, 0.0), (0.28, -1.039, -3.725e-09), (0.28, -0.999, 0.0), (0.08, -0.899, 0.0), (1.78, -0.699, 0.0), (1.58, -0.699, 0.0), (1.78, -0.399, 0.0), (1.78, -0.4391, -3.725e-09), (1.58, -0.399, 0.0), (1.58, -0.599, 0.0), (1.78, -0.599, 0.0), (1.48, -0.599, 0.0), (1.48, -0.699, 0.0), (1.28, -0.699, 0.0), (1.28, -0.599, 0.0), (1.28, -0.8589, 0.0), (1.18, -0.399, 0.0), (1.18, -0.4391, -3.725e-09), (0.98, -0.399, 0.0), (0.98, -0.599, 0.0), (1.18, -0.599, 0.0), (1.18, -0.699, 0.0), (1.18, -0.82, 0.0), (0.98, -0.699, 0.0), (0.88, -0.599, 0.0), (0.68, -0.599, 0.0), (0.38, -0.599, 0.0), (0.58, -0.599, 0.0), (0.28, -0.599, 0.0), (0.08, -0.599, 0.0), (1.58, -0.299, 0.0), (1.78, -0.299, 0.0), (1.28, -0.399, 0.0), (1.28, -0.299, 0.0), (1.48, -0.299, 0.0), (1.48, -0.399, 0.0), (0.88, -0.099, 0.0), (0.68, -0.299, 0.0), (0.98, -0.299, 0.0), (0.88, -0.299, 0.0), (1.18, -0.299, 0.0), (0.88, -0.399, 0.0), (0.68, -0.399, 0.0), (0.38, -0.399, 0.0), (0.58, -0.399, 0.0), (0.58, -0.4391, -3.725e-09), (0.58, -0.299, 0.0), (0.58, -0.099, 0.0), (0.38, -0.299, 0.0), (0.28, -0.299, 0.0), (0.08, -0.299, 0.0), (0.08, -0.399, 0.0), (0.28, -0.399, 0.0), (1.78, -0.099, 0.0), (1.58, -0.099, 0.0), (1.48, -0.099, 0.0), (1.48, -0.1391, -3.725e-09), (1.28, -0.099, 0.0), (1.18, -0.1391, -3.725e-09), (1.18, -0.099, 0.0), (0.98, -0.099, 0.0), (0.68, -0.099, 0.0), (0.38, -0.099, 0.0), (0.28, -0.099, 0.0), (0.08, -0.099, 0.0), (0.0, -2.0, 0.0), (-2.0, -2.0, 0.0), (-1.78, -1.799, 0.0), (-1.58, -1.599, 0.0), (-1.78, -1.599, 0.0), (-1.58, -1.799, 0.0), (-1.28, -1.799, 0.0), (-1.48, -1.799, 0.0), (-1.48, -1.639, -3.725e-09), (-1.48, -1.599, 0.0), (-0.98, -1.599, 0.0), (-1.18, -1.599, 0.0), (-0.98, -1.799, 0.0), (-1.18, -1.799, 0.0), (-0.88, -1.599, 0.0), (-0.68, -1.799, 0.0), (-0.68, -1.599, 0.0), (-0.88, -1.799, 0.0), (-0.58, -1.599, 0.0), (-0.58, -1.639, -3.725e-09), (-0.38, -1.599, 0.0), (-0.58, -1.799, 0.0), (-0.38, -1.799, 0.0), (-0.08, -1.599, 0.0), (-0.28, -1.599, 0.0), (-0.28, -1.799, 0.0), (-0.08, -1.799, 0.0), (-1.58, -1.299, 0.0), (-1.78, -1.299, 0.0), (-1.78, -1.499, 0.0), (-1.58, -1.499, 0.0), (-1.48, -1.499, 0.0), (-1.28, -1.499, 0.0), (-1.48, -1.299, 0.0), (-1.28, -1.299, 0.0), (-1.28, -1.599, 0.0), (-0.98, -1.299, 0.0), (-1.18, -1.499, 0.0), (-0.98, -1.499, 0.0), (-1.18, -1.299, 0.0), (-0.88, -1.299, 0.0), (-0.68, -1.299, 0.0), (-0.68, -1.499, 0.0), (-0.88, -1.499, 0.0), (-0.58, -1.499, 0.0), (-0.38, -1.499, 0.0), (-0.58, -1.299, 0.0), (-0.38, -1.299, 0.0), (-0.28, -1.499, 0.0), (-0.08, -1.499, 0.0), (-1.78, -0.999, 0.0), (-1.78, -1.039, -3.725e-09), (-1.58, -0.999, 0.0), (-1.78, -1.199, 0.0), (-1.58, -1.199, 0.0), (-1.28, -0.999, 0.0), (-1.48, -0.999, 0.0), (-1.48, -1.199, 0.0), (-1.28, -1.199, 0.0), (-1.18, -0.999, 0.0), (-0.98, -0.999, 0.0), (-0.98, -1.199, 0.0), (-1.18, -1.199, 0.0), (-0.88, -1.199, 0.0), (-0.68, -1.199, 0.0), (-0.38, -0.999, 0.0), (-0.58, -0.999, 0.0), (-0.58, -1.199, 0.0), (-0.38, -1.199, 0.0), (-0.08, -1.199, 0.0), (-0.28, -1.199, 0.0), (-0.28, -1.299, 0.0), (-0.08, -1.299, 0.0), (-1.58, -0.899, 0.0), (-1.78, -0.899, 0.0), (-1.48, -0.899, 0.0), (-1.28, -0.899, 0.0), (-0.98, -0.899, 0.0), (-1.18, -0.899, 0.0), (-0.88, -0.999, 0.0), (-0.88, -0.899, 0.0), (-0.68, -0.899, 0.0), (-0.88, -0.699, 0.0), (-0.68, -0.699, 0.0), (-0.68, -0.999, 0.0), (-0.58, -0.699, 0.0), (-0.38, -0.699, 0.0), (-0.58, -0.899, 0.0), (-0.38, -0.899, 0.0), (-0.28, -0.899, 0.0), (-0.28, -0.699, 0.0), (-0.08, -0.999, 0.0), (-0.08, -0.699, 0.0), (-0.28, -1.039, -3.725e-09), (-0.28, -0.999, 0.0), (-0.08, -0.899, 0.0), (-1.78, -0.699, 0.0), (-1.58, -0.699, 0.0), (-1.78, -0.399, 0.0), (-1.78, -0.4391, -3.725e-09), (-1.58, -0.399, 0.0), (-1.58, -0.599, 0.0), (-1.78, -0.599, 0.0), (-1.48, -0.599, 0.0), (-1.48, -0.699, 0.0), (-1.28, -0.699, 0.0), (-1.28, -0.599, 0.0), (-1.28, -0.8589, 0.0), (-1.18, -0.399, 0.0), (-1.18, -0.4391, -3.725e-09), (-0.98, -0.399, 0.0), (-0.98, -0.599, 0.0), (-1.18, -0.599, 0.0), (-1.18, -0.699, 0.0), (-1.18, -0.82, 0.0), (-0.98, -0.699, 0.0), (-0.88, -0.599, 0.0), (-0.68, -0.599, 0.0), (-0.38, -0.599, 0.0), (-0.58, -0.599, 0.0), (-0.28, -0.599, 0.0), (-0.08, -0.599, 0.0), (-1.58, -0.299, 0.0), (-1.78, -0.299, 0.0), (-1.28, -0.399, 0.0), (-1.28, -0.299, 0.0), (-1.48, -0.299, 0.0), (-1.48, -0.399, 0.0), (-0.88, -0.099, 0.0), (-0.68, -0.299, 0.0), (-0.98, -0.299, 0.0), (-0.88, -0.299, 0.0), (-1.18, -0.299, 0.0), (-0.88, -0.399, 0.0), (-0.68, -0.399, 0.0), (-0.38, -0.399, 0.0), (-0.58, -0.399, 0.0), (-0.58, -0.4391, -3.725e-09), (-0.58, -0.299, 0.0), (-0.58, -0.099, 0.0), (-0.38, -0.299, 0.0), (-0.28, -0.299, 0.0), (-0.08, -0.299, 0.0), (-0.08, -0.399, 0.0), (-0.28, -0.399, 0.0), (-1.78, -0.099, 0.0), (-1.58, -0.099, 0.0), (-1.48, -0.099, 0.0), (-1.48, -0.1391, -3.725e-09), (-1.28, -0.099, 0.0), (-1.18, -0.1391, -3.725e-09), (-1.18, -0.099, 0.0), (-0.98, -0.099, 0.0), (-0.68, -0.099, 0.0), (-0.38, -0.099, 0.0), (-0.28, -0.099, 0.0), (-0.08, -0.099, 0.0), (2.0, 2.0, 0.0), (2.0, 0.0, 0.0), (1.78, 1.799, 0.0), (1.58, 1.599, 0.0), (1.78, 1.599, 0.0), (1.58, 1.799, 0.0), (1.28, 1.799, 0.0), (1.48, 1.799, 0.0), (1.48, 1.639, -3.725e-09), (1.48, 1.599, 0.0), (0.98, 1.599, 0.0), (1.18, 1.599, 0.0), (0.98, 1.799, 0.0), (1.18, 1.799, 0.0), (0.88, 1.599, 0.0), (0.68, 1.799, 0.0), (0.68, 1.599, 0.0), (0.88, 1.799, 0.0), (0.58, 1.599, 0.0), (0.58, 1.639, -3.725e-09), (0.38, 1.599, 0.0), (0.58, 1.799, 0.0), (0.38, 1.799, 0.0), (0.08, 1.599, 0.0), (0.28, 1.599, 0.0), (0.28, 1.799, 0.0), (0.08, 1.799, 0.0), (1.58, 1.299, 0.0), (1.78, 1.299, 0.0), (1.78, 1.499, 0.0), (1.58, 1.499, 0.0), (1.48, 1.499, 0.0), (1.28, 1.499, 0.0), (1.48, 1.299, 0.0), (1.28, 1.299, 0.0), (1.28, 1.599, 0.0), (0.98, 1.299, 0.0), (1.18, 1.499, 0.0), (0.98, 1.499, 0.0), (1.18, 1.299, 0.0), (0.88, 1.299, 0.0), (0.68, 1.299, 0.0), (0.68, 1.499, 0.0), (0.88, 1.499, 0.0), (0.58, 1.499, 0.0), (0.38, 1.499, 0.0), (0.58, 1.299, 0.0), (0.38, 1.299, 0.0), (0.28, 1.499, 0.0), (0.08, 1.499, 0.0), (1.78, 0.999, 0.0), (1.78, 1.039, -3.725e-09), (1.58, 0.999, 0.0), (1.78, 1.199, 0.0), (1.58, 1.199, 0.0), (1.28, 0.999, 0.0), (1.48, 0.999, 0.0), (1.48, 1.199, 0.0), (1.28, 1.199, 0.0), (1.18, 0.999, 0.0), (0.98, 0.999, 0.0), (0.98, 1.199, 0.0), (1.18, 1.199, 0.0), (0.88, 1.199, 0.0), (0.68, 1.199, 0.0), (0.38, 0.999, 0.0), (0.58, 0.999, 0.0), (0.58, 1.199, 0.0), (0.38, 1.199, 0.0), (0.08, 1.199, 0.0), (0.28, 1.199, 0.0), (0.28, 1.299, 0.0), (0.08, 1.299, 0.0), (1.58, 0.899, 0.0), (1.78, 0.899, 0.0), (1.48, 0.899, 0.0), (1.28, 0.899, 0.0), (0.98, 0.899, 0.0), (1.18, 0.899, 0.0), (0.88, 0.999, 0.0), (0.88, 0.899, 0.0), (0.68, 0.899, 0.0), (0.88, 0.699, 0.0), (0.68, 0.699, 0.0), (0.68, 0.999, 0.0), (0.58, 0.699, 0.0), (0.38, 0.699, 0.0), (0.58, 0.899, 0.0), (0.38, 0.899, 0.0), (0.28, 0.899, 0.0), (0.28, 0.699, 0.0), (0.08, 0.999, 0.0), (0.08, 0.699, 0.0), (0.28, 1.039, -3.725e-09), (0.28, 0.999, 0.0), (0.08, 0.899, 0.0), (1.78, 0.699, 0.0), (1.58, 0.699, 0.0), (1.78, 0.399, 0.0), (1.78, 0.4391, -3.725e-09), (1.58, 0.399, 0.0), (1.58, 0.599, 0.0), (1.78, 0.599, 0.0), (1.48, 0.599, 0.0), (1.48, 0.699, 0.0), (1.28, 0.699, 0.0), (1.28, 0.599, 0.0), (1.28, 0.8589, 0.0), (1.18, 0.399, 0.0), (1.18, 0.4391, -3.725e-09), (0.98, 0.399, 0.0), (0.98, 0.599, 0.0), (1.18, 0.599, 0.0), (1.18, 0.699, 0.0), (1.18, 0.82, 0.0), (0.98, 0.699, 0.0), (0.88, 0.599, 0.0), (0.68, 0.599, 0.0), (0.38, 0.599, 0.0), (0.58, 0.599, 0.0), (0.28, 0.599, 0.0), (0.08, 0.599, 0.0), (1.58, 0.299, 0.0), (1.78, 0.299, 0.0), (1.28, 0.399, 0.0), (1.28, 0.299, 0.0), (1.48, 0.299, 0.0), (1.48, 0.399, 0.0), (0.88, 0.099, 0.0), (0.68, 0.299, 0.0), (0.98, 0.299, 0.0), (0.88, 0.299, 0.0), (1.18, 0.299, 0.0), (0.88, 0.399, 0.0), (0.68, 0.399, 0.0), (0.38, 0.399, 0.0), (0.58, 0.399, 0.0), (0.58, 0.4391, -3.725e-09), (0.58, 0.299, 0.0), (0.58, 0.099, 0.0), (0.38, 0.299, 0.0), (0.28, 0.299, 0.0), (0.08, 0.299, 0.0), (0.08, 0.399, 0.0), (0.28, 0.399, 0.0), (1.78, 0.099, 0.0), (1.58, 0.099, 0.0), (1.48, 0.099, 0.0), (1.48, 0.1391, -3.725e-09), (1.28, 0.099, 0.0), (1.18, 0.1391, -3.725e-09), (1.18, 0.099, 0.0), (0.98, 0.099, 0.0), (0.68, 0.099, 0.0), (0.38, 0.099, 0.0), (0.28, 0.099, 0.0), (0.08, 0.099, 0.0), (0.0, 2.0, 0.0), (-2.0, 2.0, 0.0), (0.0, 0.0, 0.0), (-2.0, 0.0, 0.0), (-1.78, 1.799, 0.0), (-1.58, 1.599, 0.0), (-1.78, 1.599, 0.0), (-1.58, 1.799, 0.0), (-1.28, 1.799, 0.0), (-1.48, 1.799, 0.0), (-1.48, 1.639, -3.725e-09), (-1.48, 1.599, 0.0), (-0.98, 1.599, 0.0), (-1.18, 1.599, 0.0), (-0.98, 1.799, 0.0), (-1.18, 1.799, 0.0), (-0.88, 1.599, 0.0), (-0.68, 1.799, 0.0), (-0.68, 1.599, 0.0), (-0.88, 1.799, 0.0), (-0.58, 1.599, 0.0), (-0.58, 1.639, -3.725e-09), (-0.38, 1.599, 0.0), (-0.58, 1.799, 0.0), (-0.38, 1.799, 0.0), (-0.08, 1.599, 0.0), (-0.28, 1.599, 0.0), (-0.28, 1.799, 0.0), (-0.08, 1.799, 0.0), (-1.58, 1.299, 0.0), (-1.78, 1.299, 0.0), (-1.78, 1.499, 0.0), (-1.58, 1.499, 0.0), (-1.48, 1.499, 0.0), (-1.28, 1.499, 0.0), (-1.48, 1.299, 0.0), (-1.28, 1.299, 0.0), (-1.28, 1.599, 0.0), (-0.98, 1.299, 0.0), (-1.18, 1.499, 0.0), (-0.98, 1.499, 0.0), (-1.18, 1.299, 0.0), (-0.88, 1.299, 0.0), (-0.68, 1.299, 0.0), (-0.68, 1.499, 0.0), (-0.88, 1.499, 0.0), (-0.58, 1.499, 0.0), (-0.38, 1.499, 0.0), (-0.58, 1.299, 0.0), (-0.38, 1.299, 0.0), (-0.28, 1.499, 0.0), (-0.08, 1.499, 0.0), (-1.78, 0.999, 0.0), (-1.78, 1.039, -3.725e-09), (-1.58, 0.999, 0.0), (-1.78, 1.199, 0.0), (-1.58, 1.199, 0.0), (-1.28, 0.999, 0.0), (-1.48, 0.999, 0.0), (-1.48, 1.199, 0.0), (-1.28, 1.199, 0.0), (-1.18, 0.999, 0.0), (-0.98, 0.999, 0.0), (-0.98, 1.199, 0.0), (-1.18, 1.199, 0.0), (-0.88, 1.199, 0.0), (-0.68, 1.199, 0.0), (-0.38, 0.999, 0.0), (-0.58, 0.999, 0.0), (-0.58, 1.199, 0.0), (-0.38, 1.199, 0.0), (-0.08, 1.199, 0.0), (-0.28, 1.199, 0.0), (-0.28, 1.299, 0.0), (-0.08, 1.299, 0.0), (-1.58, 0.899, 0.0), (-1.78, 0.899, 0.0), (-1.48, 0.899, 0.0), (-1.28, 0.899, 0.0), (-0.98, 0.899, 0.0), (-1.18, 0.899, 0.0), (-0.88, 0.999, 0.0), (-0.88, 0.899, 0.0), (-0.68, 0.899, 0.0), (-0.88, 0.699, 0.0), (-0.68, 0.699, 0.0), (-0.68, 0.999, 0.0), (-0.58, 0.699, 0.0), (-0.38, 0.699, 0.0), (-0.58, 0.899, 0.0), (-0.38, 0.899, 0.0), (-0.28, 0.899, 0.0), (-0.28, 0.699, 0.0), (-0.08, 0.999, 0.0), (-0.08, 0.699, 0.0), (-0.28, 1.039, -3.725e-09), (-0.28, 0.999, 0.0), (-0.08, 0.899, 0.0), (-1.78, 0.699, 0.0), (-1.58, 0.699, 0.0), (-1.78, 0.399, 0.0), (-1.78, 0.4391, -3.725e-09), (-1.58, 0.399, 0.0), (-1.58, 0.599, 0.0), (-1.78, 0.599, 0.0), (-1.48, 0.599, 0.0), (-1.48, 0.699, 0.0), (-1.28, 0.699, 0.0), (-1.28, 0.599, 0.0), (-1.28, 0.8589, 0.0), (-1.18, 0.399, 0.0), (-1.18, 0.4391, -3.725e-09), (-0.98, 0.399, 0.0), (-0.98, 0.599, 0.0), (-1.18, 0.599, 0.0), (-1.18, 0.699, 0.0), (-1.18, 0.82, 0.0), (-0.98, 0.699, 0.0), (-0.88, 0.599, 0.0), (-0.68, 0.599, 0.0), (-0.38, 0.599, 0.0), (-0.58, 0.599, 0.0), (-0.28, 0.599, 0.0), (-0.08, 0.599, 0.0), (-1.58, 0.299, 0.0), (-1.78, 0.299, 0.0), (-1.28, 0.399, 0.0), (-1.28, 0.299, 0.0), (-1.48, 0.299, 0.0), (-1.48, 0.399, 0.0), (-0.88, 0.099, 0.0), (-0.68, 0.299, 0.0), (-0.98, 0.299, 0.0), (-0.88, 0.299, 0.0), (-1.18, 0.299, 0.0), (-0.88, 0.399, 0.0), (-0.68, 0.399, 0.0), (-0.38, 0.399, 0.0), (-0.58, 0.399, 0.0), (-0.58, 0.4391, -3.725e-09), (-0.58, 0.299, 0.0), (-0.58, 0.099, 0.0), (-0.38, 0.299, 0.0), (-0.28, 0.299, 0.0), (-0.08, 0.299, 0.0), (-0.08, 0.399, 0.0), (-0.28, 0.399, 0.0), (-1.78, 0.099, 0.0), (-1.58, 0.099, 0.0), (-1.48, 0.099, 0.0), (-1.48, 0.1391, -3.725e-09), (-1.28, 0.099, 0.0), (-1.18, 0.1391, -3.725e-09), (-1.18, 0.099, 0.0), (-0.98, 0.099, 0.0), (-0.68, 0.099, 0.0), (-0.38, 0.099, 0.0), (-0.28, 0.099, 0.0), (-0.08, 0.099, 0.0)], [], [(156, 0, 3, 1, 4, 2, 7, 6, 5, 34, 10, 12, 11, 16, 14, 15, 18, 20, 21, 19, 23, 24, 25), (25, 22, 23, 19, 17, 18, 15, 13, 16, 11, 9, 10, 34, 8, 7, 2, 3, 0, 27, 28, 29, 26, 32, 30, 31, 33, 38, 36, 37, 42, 41, 40, 45, 43, 44, 46, 70, 47, 48, 156), (156, 48, 71, 70, 46, 45, 40, 39, 42, 37, 35, 38, 33, 32, 26, 27, 0, 50, 52, 53, 51, 55, 56, 57, 61, 60, 59, 78, 62, 63, 83, 65, 66, 67, 64, 92, 69, 68, 90, 472), (472, 90, 93, 92, 64, 65, 83, 78, 59, 58, 61, 57, 54, 55, 51, 49, 50, 0, 314, 95, 73, 72, 96, 103, 74, 75, 106, 113, 77, 76, 114, 81, 79, 80, 86, 87, 88, 94), (94, 91, 89, 88, 87, 85, 84, 86, 80, 82, 81, 114, 112, 113, 106, 104, 103, 96, 95, 98, 101, 100, 99, 126, 102, 105, 123, 108, 111, 110, 109, 132, 115, 116, 133, 136, 118, 117, 134, 143, 119, 120, 472), (472, 120, 142, 141, 155, 154, 153, 138, 137, 128, 152, 127, 130, 129, 151, 150, 149, 148, 146, 147, 145, 144, 122, 314), (314, 122, 121, 145, 147, 125, 124, 148, 149, 131, 129, 130, 128, 137, 139, 153, 154, 140, 141, 142, 143, 134, 135, 136, 133, 132, 109, 107, 108, 123, 126, 99, 97, 98, 95), (156, 182, 181, 180, 176, 178, 177, 175, 172, 171, 173, 168, 169, 167, 191, 162, 163, 164, 159, 161, 158, 160, 157), (182, 156, 205, 204, 227, 203, 201, 200, 202, 197, 198, 199, 194, 193, 195, 190, 188, 187, 189, 183, 186, 185, 184, 157, 160, 159, 164, 165, 191, 167, 166, 168, 173, 170, 172, 175, 174, 176, 180, 179), (156, 472, 247, 225, 226, 249, 221, 224, 223, 222, 240, 220, 219, 235, 216, 217, 218, 214, 213, 212, 208, 210, 209, 207, 157, 184, 183, 189, 190, 195, 192, 194, 199, 196, 197, 202, 203, 227, 228, 205), (472, 251, 245, 244, 243, 237, 236, 238, 271, 233, 234, 270, 263, 232, 231, 260, 253, 229, 230, 252, 473, 157, 207, 206, 208, 212, 211, 214, 218, 215, 216, 235, 240, 222, 221, 249, 250, 247), (251, 472, 277, 276, 300, 291, 274, 275, 293, 290, 273, 272, 289, 266, 267, 268, 265, 280, 262, 259, 283, 256, 257, 258, 255, 252, 253, 260, 261, 263, 270, 269, 271, 238, 239, 237, 243, 241, 242, 244, 245, 246, 248), (472, 473, 279, 301, 302, 304, 303, 305, 306, 307, 308, 286, 287, 284, 309, 285, 294, 295, 310, 311, 312, 298, 299, 277), (473, 252, 255, 254, 256, 283, 280, 265, 264, 266, 289, 290, 293, 292, 291, 300, 299, 298, 297, 311, 310, 296, 294, 285, 287, 286, 288, 306, 305, 281, 282, 304, 302, 278, 279), (470, 339, 338, 337, 333, 335, 334, 332, 329, 328, 330, 325, 326, 324, 348, 319, 320, 321, 316, 318, 315, 317, 313), (339, 470, 362, 361, 384, 360, 358, 357, 359, 354, 355, 356, 351, 350, 352, 347, 345, 344, 346, 340, 343, 342, 341, 313, 317, 316, 321, 322, 348, 324, 323, 325, 330, 327, 329, 332, 331, 333, 337, 336), (470, 472, 404, 382, 383, 406, 378, 381, 380, 379, 397, 377, 376, 392, 373, 374, 375, 371, 370, 369, 365, 367, 366, 364, 313, 341, 340, 346, 347, 352, 349, 351, 356, 353, 354, 359, 360, 384, 385, 362), (472, 408, 402, 401, 400, 394, 393, 395, 428, 390, 391, 427, 420, 389, 388, 417, 410, 386, 387, 409, 314, 313, 364, 363, 365, 369, 368, 371, 375, 372, 373, 392, 397, 379, 378, 406, 407, 404), (408, 472, 434, 433, 457, 448, 431, 432, 450, 447, 430, 429, 446, 423, 424, 425, 422, 437, 419, 416, 440, 413, 414, 415, 412, 409, 410, 417, 418, 420, 427, 426, 428, 395, 396, 394, 400, 398, 399, 401, 402, 403, 405), (472, 314, 436, 458, 459, 461, 460, 462, 463, 464, 465, 443, 444, 441, 466, 442, 451, 452, 467, 468, 469, 455, 456, 434), (314, 409, 412, 411, 413, 440, 437, 422, 421, 423, 446, 447, 450, 449, 448, 457, 456, 455, 454, 468, 467, 453, 451, 442, 444, 443, 445, 463, 462, 438, 439, 461, 459, 435, 436), (470, 471, 476, 474, 477, 475, 480, 479, 478, 507, 483, 485, 484, 489, 487, 488, 491, 493, 494, 492, 496, 497, 498), (498, 495, 496, 492, 490, 491, 488, 486, 489, 484, 482, 483, 507, 481, 480, 475, 476, 471, 500, 501, 502, 499, 505, 503, 504, 506, 511, 509, 510, 515, 514, 513, 518, 516, 517, 519, 543, 520, 521, 470), (470, 521, 544, 543, 519, 518, 513, 512, 515, 510, 508, 511, 506, 505, 499, 500, 471, 523, 525, 526, 524, 528, 529, 530, 534, 533, 532, 551, 535, 536, 556, 538, 539, 540, 537, 565, 542, 541, 563, 472), (472, 563, 566, 565, 537, 538, 556, 551, 532, 531, 534, 530, 527, 528, 524, 522, 523, 471, 473, 568, 546, 545, 569, 576, 547, 548, 579, 586, 550, 549, 587, 554, 552, 553, 559, 560, 561, 567), (567, 564, 562, 561, 560, 558, 557, 559, 553, 555, 554, 587, 585, 586, 579, 577, 576, 569, 568, 571, 574, 573, 572, 599, 575, 578, 596, 581, 584, 583, 582, 605, 588, 589, 606, 609, 591, 590, 607, 616, 592, 593, 472), (472, 593, 615, 614, 628, 627, 626, 611, 610, 601, 625, 600, 603, 602, 624, 623, 622, 621, 619, 620, 618, 617, 595, 473), (473, 595, 594, 618, 620, 598, 597, 621, 622, 604, 602, 603, 601, 610, 612, 626, 627, 613, 614, 615, 616, 607, 608, 609, 606, 605, 582, 580, 581, 596, 599, 572, 570, 571, 568)])
me_plane.use_remesh_preserve_volume = False
me_plane.use_remesh_preserve_attributes = False
me_plane.use_mirror_vertex_groups = False
me_plane.update()

# ---- objects
ob_empty = bpy.data.objects.new('Empty', None)
ob_speer = bpy.data.objects.new('speer', me_cube_002)
ob_remove = bpy.data.objects.new('remove', me_cube_001)
ob_plane = bpy.data.objects.new('Plane', me_plane)
ob_lamp = bpy.data.objects.new('Lamp', light_lamp)
ob_camera = bpy.data.objects.new('Camera', cam_camera)

# ---- transforms, parenting, visibility, modifiers, constraints
ob_empty.location = (0.0, 0.0, 0.0)
ob_empty.empty_image_offset = (0.0, 0.0)
ob_empty.lineart.crease_threshold = 0.0
ob_speer.location = (0.0, 0.0, 0.0)
ob_speer.scale = (0.09, 0.09, 0.5)
ob_speer.lineart.crease_threshold = 0.0
ob_remove.location = (0.18, -0.199, 0.0599)
ob_remove.scale = (0.1, 0.1, 0.1)
ob_remove.hide_viewport = True
ob_remove.hide_render = True
ob_remove.lineart.crease_threshold = 0.0
_m = ob_remove.modifiers.new('Array', 'ARRAY')
_m.count = 6
_m.constant_offset_displace = (0.0, 0.0, 0.0)
_m.relative_offset_displace = (1.5, 0.0, 0.0)
_m = ob_remove.modifiers.new('Array.001', 'ARRAY')
_m.count = 6
_m.constant_offset_displace = (0.0, 0.0, 0.0)
_m.relative_offset_displace = (0.0, -1.5, 0.0)
ob_plane.location = (0.0, 0.0, 0.0)
ob_plane.lineart.crease_threshold = 0.0
ob_lamp.location = (4.076, 1.005, 5.904)
ob_lamp.rotation_euler = (0.6503, 0.05522, 1.866)
ob_lamp.lock_rotations_4d = False
ob_lamp.empty_display_type = 'ARROWS'
ob_lamp.color = (0.0, 0.0, 0.0, 0.0)
ob_lamp.lineart.crease_threshold = 0.0
ob_camera.location = (7.481, -6.508, 5.344)
ob_camera.rotation_euler = (1.109, 0.0, 0.8149)
ob_camera.lock_rotations_4d = False
ob_camera.empty_display_type = 'ARROWS'
ob_camera.color = (0.0, 0.0, 0.0, 0.0)
ob_camera.display_type = 'WIRE'
ob_camera.lineart.crease_threshold = 0.0

# ---- collection membership
col_collection_1.objects.link(ob_empty)
col_collection_1.objects.link(ob_speer)
col_collection_1.objects.link(ob_remove)
col_collection_1.objects.link(ob_plane)
col_collection_1.objects.link(ob_lamp)
col_collection_1.objects.link(ob_camera)

# ---- scene / render settings (as saved in the file)
scene.camera = ob_camera
scene.frame_start = 1; scene.frame_end = 250; scene.frame_set(1)
scene.render.engine = 'BLENDER_EEVEE_NEXT'
scene.render.resolution_percentage = 50
scene.render.dither_intensity = 0.0
scene.cycles.use_denoising = False
scene.cycles.samples = 128
scene.cycles.sampling_pattern = 'TABULATED_SOBOL'
scene.cycles.light_sampling_threshold = 0.0
scene.cycles.use_adaptive_sampling = False
scene.cycles.use_light_tree = False
scene.cycles.blur_glossy = 0.0
scene.cycles.sample_clamp_indirect = 0.0
scene.view_settings.view_transform = 'Standard'
bpy.context.view_layer.update()
